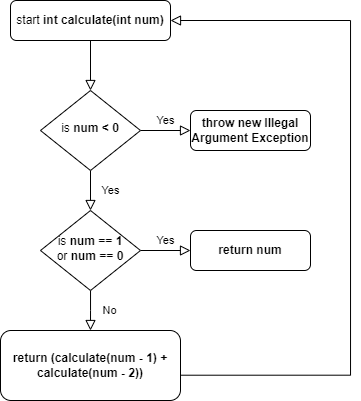

The diagram above was exported from draw.io. Its source (the exported page's mxGraphModel, read from the mxfile embedded in the PNG):
<mxGraphModel dx="819" dy="446" grid="1" gridSize="10" guides="1" tooltips="1" connect="1" arrows="1" fold="1" page="1" pageScale="1" pageWidth="827" pageHeight="1169" math="0" shadow="0">
  <root>
    <mxCell id="WIyWlLk6GJQsqaUBKTNV-0" />
    <mxCell id="WIyWlLk6GJQsqaUBKTNV-1" parent="WIyWlLk6GJQsqaUBKTNV-0" />
    <mxCell id="WIyWlLk6GJQsqaUBKTNV-2" value="" style="rounded=0;html=1;jettySize=auto;orthogonalLoop=1;fontSize=11;endArrow=block;endFill=0;endSize=8;strokeWidth=1;shadow=0;labelBackgroundColor=none;edgeStyle=orthogonalEdgeStyle;" parent="WIyWlLk6GJQsqaUBKTNV-1" source="WIyWlLk6GJQsqaUBKTNV-3" target="WIyWlLk6GJQsqaUBKTNV-6" edge="1">
      <mxGeometry relative="1" as="geometry" />
    </mxCell>
    <mxCell id="WIyWlLk6GJQsqaUBKTNV-3" value="start &lt;b&gt;int calculate(int num)&lt;/b&gt;" style="rounded=1;whiteSpace=wrap;html=1;fontSize=12;glass=0;strokeWidth=1;shadow=0;" parent="WIyWlLk6GJQsqaUBKTNV-1" vertex="1">
      <mxGeometry x="140" y="80" width="160" height="40" as="geometry" />
    </mxCell>
    <mxCell id="WIyWlLk6GJQsqaUBKTNV-4" value="Yes" style="rounded=0;html=1;jettySize=auto;orthogonalLoop=1;fontSize=11;endArrow=block;endFill=0;endSize=8;strokeWidth=1;shadow=0;labelBackgroundColor=none;edgeStyle=orthogonalEdgeStyle;" parent="WIyWlLk6GJQsqaUBKTNV-1" source="WIyWlLk6GJQsqaUBKTNV-6" target="WIyWlLk6GJQsqaUBKTNV-10" edge="1">
      <mxGeometry y="20" relative="1" as="geometry">
        <mxPoint as="offset" />
      </mxGeometry>
    </mxCell>
    <mxCell id="WIyWlLk6GJQsqaUBKTNV-5" value="Yes" style="edgeStyle=orthogonalEdgeStyle;rounded=0;html=1;jettySize=auto;orthogonalLoop=1;fontSize=11;endArrow=block;endFill=0;endSize=8;strokeWidth=1;shadow=0;labelBackgroundColor=none;" parent="WIyWlLk6GJQsqaUBKTNV-1" source="WIyWlLk6GJQsqaUBKTNV-6" target="WIyWlLk6GJQsqaUBKTNV-7" edge="1">
      <mxGeometry y="10" relative="1" as="geometry">
        <mxPoint as="offset" />
      </mxGeometry>
    </mxCell>
    <mxCell id="WIyWlLk6GJQsqaUBKTNV-6" value="is &lt;b&gt;num &amp;lt; 0&lt;/b&gt;" style="rhombus;whiteSpace=wrap;html=1;shadow=0;fontFamily=Helvetica;fontSize=12;align=center;strokeWidth=1;spacing=6;spacingTop=-4;" parent="WIyWlLk6GJQsqaUBKTNV-1" vertex="1">
      <mxGeometry x="170" y="170" width="100" height="80" as="geometry" />
    </mxCell>
    <mxCell id="WIyWlLk6GJQsqaUBKTNV-7" value="&lt;b&gt;throw new Illegal Argument Exception&lt;/b&gt;" style="rounded=1;whiteSpace=wrap;html=1;fontSize=12;glass=0;strokeWidth=1;shadow=0;" parent="WIyWlLk6GJQsqaUBKTNV-1" vertex="1">
      <mxGeometry x="320" y="190" width="120" height="40" as="geometry" />
    </mxCell>
    <mxCell id="WIyWlLk6GJQsqaUBKTNV-8" value="No" style="rounded=0;html=1;jettySize=auto;orthogonalLoop=1;fontSize=11;endArrow=block;endFill=0;endSize=8;strokeWidth=1;shadow=0;labelBackgroundColor=none;edgeStyle=orthogonalEdgeStyle;" parent="WIyWlLk6GJQsqaUBKTNV-1" source="WIyWlLk6GJQsqaUBKTNV-10" edge="1">
      <mxGeometry x="0.0124" y="19" relative="1" as="geometry">
        <mxPoint y="-1" as="offset" />
        <mxPoint x="220" y="410" as="targetPoint" />
      </mxGeometry>
    </mxCell>
    <mxCell id="WIyWlLk6GJQsqaUBKTNV-9" value="Yes" style="edgeStyle=orthogonalEdgeStyle;rounded=0;html=1;jettySize=auto;orthogonalLoop=1;fontSize=11;endArrow=block;endFill=0;endSize=8;strokeWidth=1;shadow=0;labelBackgroundColor=none;" parent="WIyWlLk6GJQsqaUBKTNV-1" source="WIyWlLk6GJQsqaUBKTNV-10" target="WIyWlLk6GJQsqaUBKTNV-12" edge="1">
      <mxGeometry y="10" relative="1" as="geometry">
        <mxPoint as="offset" />
      </mxGeometry>
    </mxCell>
    <mxCell id="WIyWlLk6GJQsqaUBKTNV-10" value="is &lt;b&gt;num == 1 &lt;/b&gt;&lt;br&gt;or &lt;b&gt;num == 0&lt;/b&gt;" style="rhombus;whiteSpace=wrap;html=1;shadow=0;fontFamily=Helvetica;fontSize=12;align=center;strokeWidth=1;spacing=6;spacingTop=-4;" parent="WIyWlLk6GJQsqaUBKTNV-1" vertex="1">
      <mxGeometry x="170" y="290" width="100" height="80" as="geometry" />
    </mxCell>
    <mxCell id="WIyWlLk6GJQsqaUBKTNV-11" value="&lt;b&gt;return (calculate(num - 1) + calculate(num - 2))&lt;/b&gt;" style="rounded=1;whiteSpace=wrap;html=1;fontSize=12;glass=0;strokeWidth=1;shadow=0;" parent="WIyWlLk6GJQsqaUBKTNV-1" vertex="1">
      <mxGeometry x="130" y="410" width="180" height="70" as="geometry" />
    </mxCell>
    <mxCell id="WIyWlLk6GJQsqaUBKTNV-12" value="&lt;b&gt;return num&lt;/b&gt;" style="rounded=1;whiteSpace=wrap;html=1;fontSize=12;glass=0;strokeWidth=1;shadow=0;" parent="WIyWlLk6GJQsqaUBKTNV-1" vertex="1">
      <mxGeometry x="320" y="310" width="120" height="40" as="geometry" />
    </mxCell>
    <mxCell id="o_4w5U1wD5_TV477Fjz2-19" value="" style="edgeStyle=orthogonalEdgeStyle;rounded=0;html=1;jettySize=auto;orthogonalLoop=1;fontSize=11;endArrow=block;endFill=0;endSize=8;strokeWidth=1;shadow=0;labelBackgroundColor=none;entryX=1;entryY=0.5;entryDx=0;entryDy=0;" edge="1" parent="WIyWlLk6GJQsqaUBKTNV-1" target="WIyWlLk6GJQsqaUBKTNV-3">
      <mxGeometry y="10" relative="1" as="geometry">
        <mxPoint as="offset" />
        <mxPoint x="310" y="454.71" as="sourcePoint" />
        <mxPoint x="220" y="30" as="targetPoint" />
        <Array as="points">
          <mxPoint x="480" y="455" />
          <mxPoint x="480" y="100" />
        </Array>
      </mxGeometry>
    </mxCell>
  </root>
</mxGraphModel>